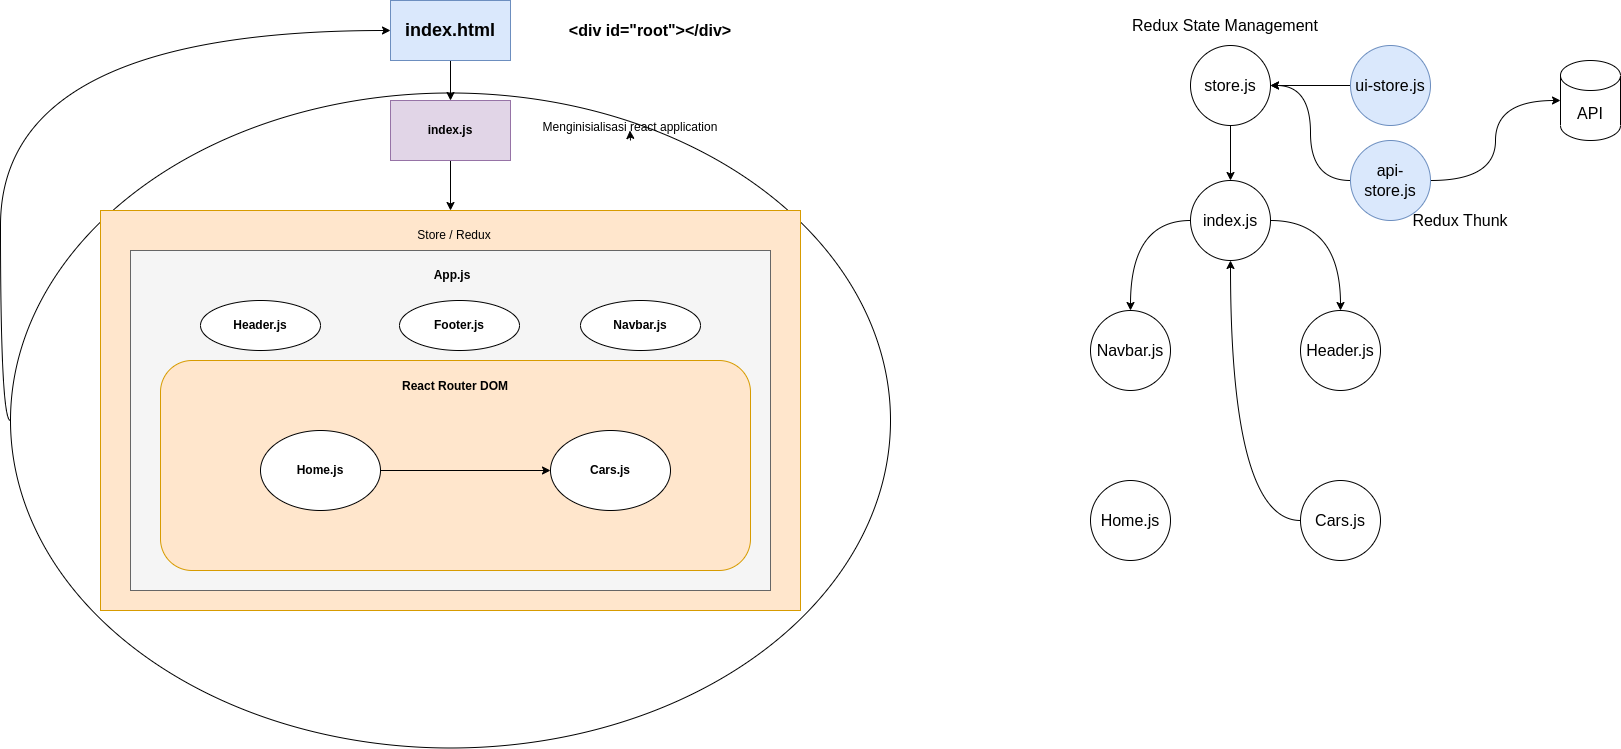

The diagram above was exported from draw.io. Its source (the exported page's mxGraphModel, read from the mxfile embedded in the PNG):
<mxGraphModel dx="2027" dy="659" grid="1" gridSize="10" guides="1" tooltips="1" connect="1" arrows="1" fold="1" page="1" pageScale="1" pageWidth="850" pageHeight="1100" math="0" shadow="0">
  <root>
    <mxCell id="0" />
    <mxCell id="1" parent="0" />
    <mxCell id="0Rjw67OhrCImOTOWHwyp-26" style="edgeStyle=orthogonalEdgeStyle;rounded=0;orthogonalLoop=1;jettySize=auto;html=1;entryX=0;entryY=0.5;entryDx=0;entryDy=0;fontSize=12;curved=1;exitX=0;exitY=0.5;exitDx=0;exitDy=0;" edge="1" parent="1" source="0Rjw67OhrCImOTOWHwyp-25" target="0Rjw67OhrCImOTOWHwyp-2">
      <mxGeometry relative="1" as="geometry">
        <Array as="points">
          <mxPoint x="-70" y="450" />
          <mxPoint x="-70" y="60" />
        </Array>
      </mxGeometry>
    </mxCell>
    <mxCell id="0Rjw67OhrCImOTOWHwyp-25" value="" style="ellipse;whiteSpace=wrap;html=1;fontSize=12;" vertex="1" parent="1">
      <mxGeometry x="-60" y="122.5" width="880" height="655" as="geometry" />
    </mxCell>
    <mxCell id="0Rjw67OhrCImOTOWHwyp-8" style="edgeStyle=orthogonalEdgeStyle;rounded=0;orthogonalLoop=1;jettySize=auto;html=1;entryX=0.5;entryY=0;entryDx=0;entryDy=0;fontSize=12;" edge="1" parent="1" source="0Rjw67OhrCImOTOWHwyp-1" target="0Rjw67OhrCImOTOWHwyp-6">
      <mxGeometry relative="1" as="geometry" />
    </mxCell>
    <mxCell id="0Rjw67OhrCImOTOWHwyp-1" value="index.js" style="rounded=0;whiteSpace=wrap;html=1;fontStyle=1;fillColor=#e1d5e7;strokeColor=#9673a6;" vertex="1" parent="1">
      <mxGeometry x="320" y="130" width="120" height="60" as="geometry" />
    </mxCell>
    <mxCell id="0Rjw67OhrCImOTOWHwyp-3" style="edgeStyle=orthogonalEdgeStyle;rounded=0;orthogonalLoop=1;jettySize=auto;html=1;fontSize=18;" edge="1" parent="1" source="0Rjw67OhrCImOTOWHwyp-2" target="0Rjw67OhrCImOTOWHwyp-1">
      <mxGeometry relative="1" as="geometry" />
    </mxCell>
    <mxCell id="0Rjw67OhrCImOTOWHwyp-2" value="index.html" style="rounded=0;whiteSpace=wrap;html=1;fontStyle=1;fontSize=18;fillColor=#dae8fc;strokeColor=#6c8ebf;" vertex="1" parent="1">
      <mxGeometry x="320" y="30" width="120" height="60" as="geometry" />
    </mxCell>
    <mxCell id="0Rjw67OhrCImOTOWHwyp-4" value="&lt;font style=&quot;font-size: 12px;&quot;&gt;Menginisialisasi react application&lt;/font&gt;" style="text;html=1;strokeColor=none;fillColor=none;align=center;verticalAlign=middle;whiteSpace=wrap;rounded=0;fontSize=18;" vertex="1" parent="1">
      <mxGeometry x="460" y="140" width="200" height="30" as="geometry" />
    </mxCell>
    <mxCell id="0Rjw67OhrCImOTOWHwyp-5" style="edgeStyle=orthogonalEdgeStyle;rounded=0;orthogonalLoop=1;jettySize=auto;html=1;exitX=0.5;exitY=1;exitDx=0;exitDy=0;entryX=0.497;entryY=0.667;entryDx=0;entryDy=0;entryPerimeter=0;fontSize=12;" edge="1" parent="1" source="0Rjw67OhrCImOTOWHwyp-4" target="0Rjw67OhrCImOTOWHwyp-4">
      <mxGeometry relative="1" as="geometry" />
    </mxCell>
    <mxCell id="0Rjw67OhrCImOTOWHwyp-6" value="" style="rounded=0;whiteSpace=wrap;html=1;fontSize=12;fillColor=#ffe6cc;strokeColor=#d79b00;" vertex="1" parent="1">
      <mxGeometry x="30" y="240" width="700" height="400" as="geometry" />
    </mxCell>
    <mxCell id="0Rjw67OhrCImOTOWHwyp-9" value="Store / Redux" style="text;html=1;strokeColor=none;fillColor=none;align=center;verticalAlign=middle;whiteSpace=wrap;rounded=0;fontSize=12;" vertex="1" parent="1">
      <mxGeometry x="319" y="250" width="130" height="30" as="geometry" />
    </mxCell>
    <mxCell id="0Rjw67OhrCImOTOWHwyp-11" value="" style="rounded=0;whiteSpace=wrap;html=1;fontSize=12;fillColor=#f5f5f5;fontColor=#333333;strokeColor=#666666;" vertex="1" parent="1">
      <mxGeometry x="60" y="280" width="640" height="340" as="geometry" />
    </mxCell>
    <mxCell id="0Rjw67OhrCImOTOWHwyp-12" value="App.js" style="text;html=1;strokeColor=none;fillColor=none;align=center;verticalAlign=middle;whiteSpace=wrap;rounded=0;fontSize=12;fontStyle=1" vertex="1" parent="1">
      <mxGeometry x="352" y="290" width="60" height="30" as="geometry" />
    </mxCell>
    <mxCell id="0Rjw67OhrCImOTOWHwyp-15" value="" style="rounded=1;whiteSpace=wrap;html=1;fontSize=12;fillColor=#ffe6cc;strokeColor=#d79b00;" vertex="1" parent="1">
      <mxGeometry x="90" y="390" width="590" height="210" as="geometry" />
    </mxCell>
    <mxCell id="0Rjw67OhrCImOTOWHwyp-16" value="React Router DOM" style="text;html=1;strokeColor=none;fillColor=none;align=center;verticalAlign=middle;whiteSpace=wrap;rounded=0;fontSize=12;fontStyle=1" vertex="1" parent="1">
      <mxGeometry x="310" y="401" width="150" height="30" as="geometry" />
    </mxCell>
    <mxCell id="0Rjw67OhrCImOTOWHwyp-17" value="Header.js" style="ellipse;whiteSpace=wrap;html=1;fontSize=12;fontStyle=1" vertex="1" parent="1">
      <mxGeometry x="130" y="330" width="120" height="50" as="geometry" />
    </mxCell>
    <mxCell id="0Rjw67OhrCImOTOWHwyp-18" value="Footer.js" style="ellipse;whiteSpace=wrap;html=1;fontSize=12;fontStyle=1" vertex="1" parent="1">
      <mxGeometry x="329" y="330" width="120" height="50" as="geometry" />
    </mxCell>
    <mxCell id="0Rjw67OhrCImOTOWHwyp-19" value="Navbar.js" style="ellipse;whiteSpace=wrap;html=1;fontSize=12;fontStyle=1" vertex="1" parent="1">
      <mxGeometry x="510" y="330" width="120" height="50" as="geometry" />
    </mxCell>
    <mxCell id="0Rjw67OhrCImOTOWHwyp-24" style="edgeStyle=orthogonalEdgeStyle;rounded=0;orthogonalLoop=1;jettySize=auto;html=1;fontSize=12;" edge="1" parent="1" source="0Rjw67OhrCImOTOWHwyp-20" target="0Rjw67OhrCImOTOWHwyp-21">
      <mxGeometry relative="1" as="geometry" />
    </mxCell>
    <mxCell id="0Rjw67OhrCImOTOWHwyp-20" value="Home.js" style="ellipse;whiteSpace=wrap;html=1;fontSize=12;fontStyle=1" vertex="1" parent="1">
      <mxGeometry x="190" y="460" width="120" height="80" as="geometry" />
    </mxCell>
    <mxCell id="0Rjw67OhrCImOTOWHwyp-21" value="Cars.js" style="ellipse;whiteSpace=wrap;html=1;fontSize=12;fontStyle=1" vertex="1" parent="1">
      <mxGeometry x="480" y="460" width="120" height="80" as="geometry" />
    </mxCell>
    <mxCell id="0Rjw67OhrCImOTOWHwyp-27" value="&amp;lt;div id=&quot;root&quot;&amp;gt;&amp;lt;/div&amp;gt;" style="text;html=1;strokeColor=none;fillColor=none;align=center;verticalAlign=middle;whiteSpace=wrap;rounded=0;fontSize=16;fontStyle=1;strokeWidth=1;" vertex="1" parent="1">
      <mxGeometry x="470" y="45" width="220" height="30" as="geometry" />
    </mxCell>
    <mxCell id="0Rjw67OhrCImOTOWHwyp-37" style="edgeStyle=orthogonalEdgeStyle;curved=1;rounded=0;orthogonalLoop=1;jettySize=auto;html=1;entryX=0.5;entryY=0;entryDx=0;entryDy=0;fontSize=16;" edge="1" parent="1" source="0Rjw67OhrCImOTOWHwyp-28" target="0Rjw67OhrCImOTOWHwyp-29">
      <mxGeometry relative="1" as="geometry" />
    </mxCell>
    <mxCell id="0Rjw67OhrCImOTOWHwyp-28" value="store.js" style="ellipse;whiteSpace=wrap;html=1;aspect=fixed;fontSize=16;strokeWidth=1;" vertex="1" parent="1">
      <mxGeometry x="1120" y="75" width="80" height="80" as="geometry" />
    </mxCell>
    <mxCell id="0Rjw67OhrCImOTOWHwyp-38" style="edgeStyle=orthogonalEdgeStyle;curved=1;rounded=0;orthogonalLoop=1;jettySize=auto;html=1;fontSize=16;" edge="1" parent="1" source="0Rjw67OhrCImOTOWHwyp-29" target="0Rjw67OhrCImOTOWHwyp-31">
      <mxGeometry relative="1" as="geometry" />
    </mxCell>
    <mxCell id="0Rjw67OhrCImOTOWHwyp-39" style="edgeStyle=orthogonalEdgeStyle;curved=1;rounded=0;orthogonalLoop=1;jettySize=auto;html=1;fontSize=16;" edge="1" parent="1" source="0Rjw67OhrCImOTOWHwyp-29" target="0Rjw67OhrCImOTOWHwyp-32">
      <mxGeometry relative="1" as="geometry" />
    </mxCell>
    <mxCell id="0Rjw67OhrCImOTOWHwyp-29" value="index.js" style="ellipse;whiteSpace=wrap;html=1;aspect=fixed;fontSize=16;strokeWidth=1;" vertex="1" parent="1">
      <mxGeometry x="1120" y="210" width="80" height="80" as="geometry" />
    </mxCell>
    <mxCell id="0Rjw67OhrCImOTOWHwyp-30" value="Home.js" style="ellipse;whiteSpace=wrap;html=1;aspect=fixed;fontSize=16;strokeWidth=1;" vertex="1" parent="1">
      <mxGeometry x="1020" y="510" width="80" height="80" as="geometry" />
    </mxCell>
    <mxCell id="0Rjw67OhrCImOTOWHwyp-31" value="Navbar.js" style="ellipse;whiteSpace=wrap;html=1;aspect=fixed;fontSize=16;strokeWidth=1;" vertex="1" parent="1">
      <mxGeometry x="1020" y="340" width="80" height="80" as="geometry" />
    </mxCell>
    <mxCell id="0Rjw67OhrCImOTOWHwyp-32" value="Header.js" style="ellipse;whiteSpace=wrap;html=1;aspect=fixed;fontSize=16;strokeWidth=1;" vertex="1" parent="1">
      <mxGeometry x="1230" y="340" width="80" height="80" as="geometry" />
    </mxCell>
    <mxCell id="0Rjw67OhrCImOTOWHwyp-44" style="edgeStyle=orthogonalEdgeStyle;curved=1;rounded=0;orthogonalLoop=1;jettySize=auto;html=1;entryX=0.5;entryY=1;entryDx=0;entryDy=0;fontSize=16;" edge="1" parent="1" source="0Rjw67OhrCImOTOWHwyp-33" target="0Rjw67OhrCImOTOWHwyp-29">
      <mxGeometry relative="1" as="geometry" />
    </mxCell>
    <mxCell id="0Rjw67OhrCImOTOWHwyp-33" value="Cars.js" style="ellipse;whiteSpace=wrap;html=1;aspect=fixed;fontSize=16;strokeWidth=1;" vertex="1" parent="1">
      <mxGeometry x="1230" y="510" width="80" height="80" as="geometry" />
    </mxCell>
    <mxCell id="0Rjw67OhrCImOTOWHwyp-35" style="edgeStyle=orthogonalEdgeStyle;curved=1;rounded=0;orthogonalLoop=1;jettySize=auto;html=1;fontSize=16;" edge="1" parent="1" source="0Rjw67OhrCImOTOWHwyp-34" target="0Rjw67OhrCImOTOWHwyp-28">
      <mxGeometry relative="1" as="geometry" />
    </mxCell>
    <mxCell id="0Rjw67OhrCImOTOWHwyp-34" value="ui-store.js" style="ellipse;whiteSpace=wrap;html=1;aspect=fixed;fontSize=16;strokeWidth=1;fillColor=#dae8fc;strokeColor=#6c8ebf;" vertex="1" parent="1">
      <mxGeometry x="1280" y="75" width="80" height="80" as="geometry" />
    </mxCell>
    <mxCell id="0Rjw67OhrCImOTOWHwyp-36" value="Redux State Management" style="text;html=1;strokeColor=none;fillColor=none;align=center;verticalAlign=middle;whiteSpace=wrap;rounded=0;fontSize=16;" vertex="1" parent="1">
      <mxGeometry x="1060" y="40" width="190" height="30" as="geometry" />
    </mxCell>
    <mxCell id="0Rjw67OhrCImOTOWHwyp-41" style="edgeStyle=orthogonalEdgeStyle;curved=1;rounded=0;orthogonalLoop=1;jettySize=auto;html=1;entryX=1;entryY=0.5;entryDx=0;entryDy=0;fontSize=16;" edge="1" parent="1" source="0Rjw67OhrCImOTOWHwyp-40" target="0Rjw67OhrCImOTOWHwyp-28">
      <mxGeometry relative="1" as="geometry" />
    </mxCell>
    <mxCell id="0Rjw67OhrCImOTOWHwyp-43" style="edgeStyle=orthogonalEdgeStyle;curved=1;rounded=0;orthogonalLoop=1;jettySize=auto;html=1;entryX=0;entryY=0.5;entryDx=0;entryDy=0;entryPerimeter=0;fontSize=16;" edge="1" parent="1" source="0Rjw67OhrCImOTOWHwyp-40" target="0Rjw67OhrCImOTOWHwyp-42">
      <mxGeometry relative="1" as="geometry" />
    </mxCell>
    <mxCell id="0Rjw67OhrCImOTOWHwyp-40" value="api-store.js" style="ellipse;whiteSpace=wrap;html=1;aspect=fixed;fontSize=16;strokeWidth=1;fillColor=#dae8fc;strokeColor=#6c8ebf;" vertex="1" parent="1">
      <mxGeometry x="1280" y="170" width="80" height="80" as="geometry" />
    </mxCell>
    <mxCell id="0Rjw67OhrCImOTOWHwyp-42" value="API" style="shape=cylinder3;whiteSpace=wrap;html=1;boundedLbl=1;backgroundOutline=1;size=15;fontSize=16;strokeWidth=1;" vertex="1" parent="1">
      <mxGeometry x="1490" y="90" width="60" height="80" as="geometry" />
    </mxCell>
    <mxCell id="0Rjw67OhrCImOTOWHwyp-45" value="Redux Thunk" style="text;html=1;strokeColor=none;fillColor=none;align=center;verticalAlign=middle;whiteSpace=wrap;rounded=0;fontSize=16;" vertex="1" parent="1">
      <mxGeometry x="1330" y="235" width="120" height="30" as="geometry" />
    </mxCell>
  </root>
</mxGraphModel>